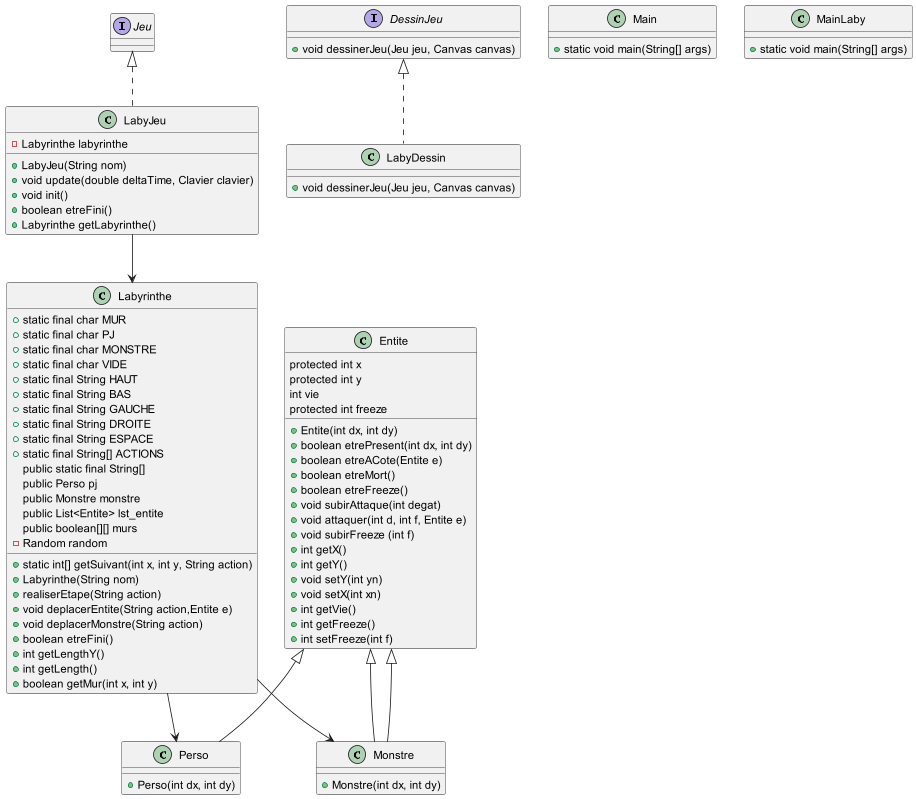

The diagram above was rendered by PlantUML. Its source (embedded in the PNG):
@startuml

class Entite {
    protected int x
    protected int y
    int vie
    protected int freeze
    + Entite(int dx, int dy)
    + boolean etrePresent(int dx, int dy)
    + boolean etreACote(Entite e)
    + boolean etreMort()
    + boolean etreFreeze()
    + void subirAttaque(int degat)
    + void attaquer(int d, int f, Entite e)
    + void subirFreeze (int f)
    + int getX()
    + int getY()
    + void setY(int yn)
    + void setX(int xn)
    + int getVie()
    + int getFreeze()
    + int setFreeze(int f)
}

class LabyDessin implements DessinJeu {
    + void dessinerJeu(Jeu jeu, Canvas canvas)
}

class LabyJeu implements Jeu {
    - Labyrinthe labyrinthe
    + LabyJeu(String nom)
    + void update(double deltaTime, Clavier clavier)
    + void init()
    + boolean etreFini()
    + Labyrinthe getLabyrinthe()
}

class Main {
    + static void main(String[] args)
}

class Labyrinthe {
    + static final char MUR
    + static final char PJ
    + static final char MONSTRE
    + static final char VIDE
    + static final String HAUT
    + static final String BAS
    + static final String GAUCHE
    + static final String DROITE
    + static final String ESPACE
    + static final String[] ACTIONS
    public static final String[]
    public Perso pj
    public Monstre monstre
    public List<Entite> lst_entite
    public boolean[][] murs
    - Random random
    + static int[] getSuivant(int x, int y, String action)
    + Labyrinthe(String nom)
    + realiserEtape(String action)
    + void deplacerEntite(String action,Entite e)
    + void deplacerMonstre(String action)
    + boolean etreFini()
    + int getLengthY()
    + int getLength()
    + boolean getMur(int x, int y)
}

class MainLaby {
    + static void main(String[] args)
}

class Monstre extends Entite {
    + Monstre(int dx, int dy)
}

class Perso {
    + Perso(int dx, int dy)
}

'class Clavier {
'    public boolean haut
'    public boolean bas
'    public boolean gauche
'    public boolean droite
'    public boolean espace
'    + void appuyerTouche(KeyEvent event)
'    + void relacherTouche(KeyEvent event)
'}

interface DessinJeu {
    + void dessinerJeu(Jeu jeu, Canvas canvas)
}

'class FrameStats {
'    private long frameCount
'    private double meanFrameInterval
'    private final ReadOnlyStringWrapper text
'    + long getFrameCount()
'    + double getMeanFrameInterval()
'    + void addFrame(long frameDurationNanos)
'    + String getText()
'    + ReadOnlyStringProperty textProperty()
'    + String toString()
'}

'interface Jeu {
'    + void update(double secondes, Clavier clavier)
'    + void init()
'    + boolean etreFini()
'}

'class MoteurJeu {
'    private static double FPS
'    private static double dureeFPS
'    private static double WIDTH
'    private static double HEIGHT
'    private final FrameStats frameStats
'    private static Jeu jeu
'    private static DessinJeu dessin
'    Clavier controle
'    + static void launch(Jeu jeu, DessinJeu dessin)
'    + static void setFPS(int FPSSouhaitees)
'    + static void setTaille(double width, double height)
'    + void start(Stage primaryStage)
'    - void startAnimation(Canvas canvas)
'}

Entite <|-- Monstre
Entite <|- Perso
LabyJeu --> Labyrinthe
Labyrinthe --> Perso
Labyrinthe --> Monstre
'DessinJeu <|.. LabyDessin
'Jeu <|.. LabyJeu
'LabyJeu --> Clavier
'MoteurJeu --> FrameStats
'MoteurJeu --> Clavier
'MoteurJeu --> Jeu
'MoteurJeu --> DessinJeu

@enduml